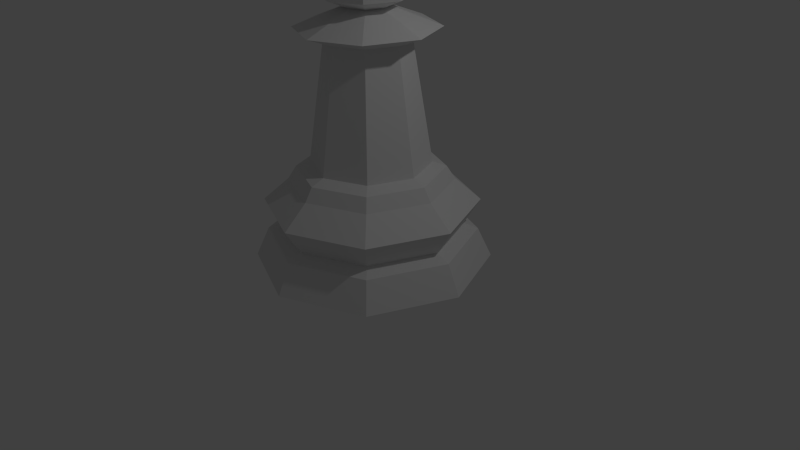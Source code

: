 # Source: LP_Pawn_fix_.blend  (saved by Blender 2.79.0; exported with 4.5.12 LTS)
import bpy
from mathutils import Matrix  # noqa: F401  (used for matrix-valued properties, if any)

bpy.ops.wm.read_factory_settings(use_empty=True)
scene = bpy.context.scene
scene.name = 'Scene'

# ---- collections
col_collection_1 = bpy.data.collections.new('Collection 1'); scene.collection.children.link(col_collection_1)

# ---- world
world_world = bpy.data.worlds.new('World'); scene.world = world_world
world_world.color = (0.05088, 0.05088, 0.05088)
world_world.use_sun_shadow = False
world_world.sun_shadow_jitter_overblur = 0.0
world_world.cycles.sampling_method = 'NONE'
world_world.cycles.sample_map_resolution = 256

# ---- cameras
cam_camera = bpy.data.cameras.new('Camera')
cam_camera.clip_end = 100.0
cam_camera.lens = 35.0
cam_camera.sensor_width = 32.0
cam_camera.sensor_height = 18.0
cam_camera.ortho_scale = 7.314
cam_camera.dof.focus_distance = 0.0
cam_camera.dof.aperture_fstop = 128.0

# ---- lights
light_lamp = bpy.data.lights.new('Lamp', 'POINT')
light_lamp.transmission_factor = 0.0
light_lamp.cutoff_distance = 30.0
light_lamp.energy = 100.0
light_lamp.shadow_buffer_clip_start = 1.001
light_lamp.shadow_soft_size = 0.1
light_lamp.shadow_maximum_resolution = 0.006
light_lamp.use_absolute_resolution = True
light_lamp.cycles.use_multiple_importance_sampling = False

# ---- meshes
me_cylinder = bpy.data.meshes.new('Cylinder')
me_cylinder.from_pydata([(-0.5521, 0.0, 2.088), (-0.7809, 0.0, 1.536), (-0.5521, 0.0, 0.9838), (-0.3904, 0.3904, 2.088), (-0.5521, 0.5521, 1.536), (-0.3904, 0.3904, 0.9838), (6.654e-08, 0.5521, 2.088), (4.327e-08, 0.7809, 1.536), (6.654e-08, 0.5521, 0.9838), (0.3904, 0.3904, 2.088), (0.5521, 0.5521, 1.536), (0.3904, 0.3904, 0.9838), (0.5521, 2.5e-08, 2.088), (0.7809, 1.728e-09, 1.536), (0.5521, 2.5e-08, 0.9838), (0.3904, -0.3904, 2.088), (0.5521, -0.5521, 1.536), (0.3904, -0.3904, 0.9838), (6.826e-08, 0.0, 0.7551), (6.654e-08, -0.5521, 2.088), (4.327e-08, -0.7809, 1.536), (6.654e-08, -0.5521, 0.9838), (1.999e-08, -4.827e-08, 2.317), (-0.3904, -0.3904, 2.088), (-0.5521, -0.5521, 1.536), (-0.3904, -0.3904, 0.9838), (6.44e-08, 0.7493, -1.028), (0.5298, 0.5298, -1.028), (0.7493, 2.847e-07, -1.028), (0.5298, -0.5298, -1.028), (-1.674e-07, -0.7493, -1.028), (-0.5298, -0.5298, -1.028), (-0.7493, 9.487e-07, -1.028), (-0.5298, 0.5298, -1.028), (5.552e-08, 1.029, -1.255), (0.7279, 0.7279, -1.255), (1.029, 2.343e-07, -1.255), (0.7279, -0.7279, -1.255), (-2.799e-07, -1.029, -1.255), (-0.7279, -0.7279, -1.255), (-1.029, 1.151e-06, -1.255), (-0.7279, 0.7279, -1.255), (2.047e-08, 1.326, -1.939), (0.0, 1.5, -2.317), (1.061, 1.061, -2.317), (0.9379, 0.9379, -1.939), (1.5, 1.132e-07, -2.317), (1.326, 1.579e-07, -1.939), (1.061, -1.061, -2.317), (0.9379, -0.9379, -1.939), (-4.888e-07, -1.5, -2.317), (-4.117e-07, -1.326, -1.939), (-1.061, -1.061, -2.317), (-0.9379, -0.9379, -1.939), (-1.5, 1.448e-06, -2.317), (-1.326, 1.339e-06, -1.939), (-1.061, 1.061, -2.317), (-0.9379, 0.9379, -1.939), (4.075e-08, 1.145, -1.862), (0.8098, 0.8098, -1.862), (1.145, 1.998e-07, -1.862), (0.8098, -0.8098, -1.862), (-3.325e-07, -1.145, -1.862), (-0.8098, -0.8098, -1.862), (-1.145, 1.22e-06, -1.862), (-0.8098, 0.8098, -1.862), (1.07e-08, 1.349, -1.534), (0.954, 0.954, -1.534), (1.349, 1.485e-07, -1.534), (0.954, -0.954, -1.534), (-4.292e-07, -1.349, -1.534), (-0.954, -0.954, -1.534), (-1.349, 1.349e-06, -1.534), (-0.954, 0.954, -1.534), (6.591e-08, 0.9242, -1.09), (0.6535, 0.6535, -1.09), (0.9242, 2.616e-07, -1.09), (0.6535, -0.6535, -1.09), (-2.352e-07, -0.9242, -1.09), (-0.6535, -0.6535, -1.09), (-0.9242, 1.084e-06, -1.09), (-0.6535, 0.6535, -1.09), (-0.3656, -0.3656, 0.487), (-0.5171, 7.932e-07, 0.487), (-7.105e-08, -0.5171, 0.487), (-0.3656, 0.3656, 0.487), (8.889e-08, 0.5171, 0.487), (0.3656, -0.3656, 0.487), (0.5171, 3.35e-07, 0.487), (0.3656, 0.3656, 0.487), (-0.6175, -0.6175, 0.6247), (-0.8733, 1.032e-06, 0.6247), (-2.091e-07, -0.8733, 0.6247), (-0.6175, 0.6175, 0.6247), (6.108e-08, 0.8733, 0.6247), (0.6175, -0.6175, 0.6247), (0.8733, 2.578e-07, 0.6247), (0.6175, 0.6175, 0.6247), (-0.1751, -0.1751, 0.8684), (-0.2476, 6.128e-07, 0.8684), (2.079e-08, -0.2476, 0.8684), (-0.1751, 0.1751, 0.8684), (9.739e-08, 0.2476, 0.8684), (0.1751, -0.1751, 0.8684), (0.2476, 3.934e-07, 0.8684), (0.1751, 0.1751, 0.8684)], [], [(2, 1, 4, 5), (1, 0, 3, 4), (5, 4, 7, 8), (4, 3, 6, 7), (8, 7, 10, 11), (7, 6, 9, 10), (11, 10, 13, 14), (10, 9, 12, 13), (14, 13, 16, 17), (13, 12, 15, 16), (17, 16, 20, 21), (16, 15, 19, 20), (20, 19, 23, 24), (21, 20, 24, 25), (0, 22, 3), (18, 2, 5), (3, 22, 6), (18, 5, 8), (6, 22, 9), (18, 8, 11), (9, 22, 12), (18, 11, 14), (12, 22, 15), (18, 14, 17), (15, 22, 19), (18, 17, 21), (19, 22, 23), (18, 21, 25), (18, 25, 2), (24, 23, 0, 1), (25, 24, 1, 2), (23, 22, 0), (75, 27, 28, 76), (80, 32, 33, 81), (39, 79, 80, 40), (74, 26, 27, 75), (81, 33, 26, 74), (44, 45, 47, 46), (51, 62, 63, 53), (53, 63, 64, 55), (77, 29, 30, 78), (76, 28, 29, 77), (79, 31, 32, 80), (78, 30, 31, 79), (46, 47, 49, 48), (64, 72, 73, 65), (65, 73, 66, 58), (48, 49, 51, 50), (58, 66, 67, 59), (59, 67, 68, 60), (50, 51, 53, 52), (62, 70, 71, 63), (60, 68, 69, 61), (52, 53, 55, 54), (63, 71, 72, 64), (61, 69, 70, 62), (68, 36, 37, 69), (73, 41, 34, 66), (72, 40, 41, 73), (67, 35, 36, 68), (66, 34, 35, 67), (54, 55, 57, 56), (55, 64, 65, 57), (57, 65, 58, 42), (50, 52, 54, 56, 43, 44, 46, 48), (41, 81, 74, 34), (70, 38, 39, 71), (69, 37, 38, 70), (40, 80, 81, 41), (71, 39, 40, 72), (56, 57, 42, 43), (42, 58, 59, 45), (45, 59, 60, 47), (49, 61, 62, 51), (47, 60, 61, 49), (43, 42, 45, 44), (36, 76, 77, 37), (37, 77, 78, 38), (34, 74, 75, 35), (35, 75, 76, 36), (38, 78, 79, 39), (28, 27, 89, 88), (82, 84, 92, 90), (33, 32, 83, 85), (30, 29, 87, 84), (26, 33, 85, 86), (32, 31, 82, 83), (27, 26, 86, 89), (29, 28, 88, 87), (31, 30, 84, 82), (97, 94, 102, 105), (88, 89, 97, 96), (84, 87, 95, 92), (85, 83, 91, 93), (83, 82, 90, 91), (89, 86, 94, 97), (87, 88, 96, 95), (86, 85, 93, 94), (98, 100, 103, 104, 105, 102, 101, 99), (95, 96, 104, 103), (94, 93, 101, 102), (90, 92, 100, 98), (96, 97, 105, 104), (92, 95, 103, 100), (93, 91, 99, 101), (91, 90, 98, 99)])
me_cylinder.materials.append(None)
me_cylinder.use_remesh_preserve_volume = False
me_cylinder.use_remesh_preserve_attributes = False
me_cylinder.use_mirror_vertex_groups = False
me_cylinder.update()

# ---- objects
ob_lp_pawn = bpy.data.objects.new('LP Pawn', me_cylinder)
ob_lamp = bpy.data.objects.new('Lamp', light_lamp)
ob_camera = bpy.data.objects.new('Camera', cam_camera)

# ---- transforms, parenting, visibility, modifiers, constraints
ob_lp_pawn.location = (0.0, 0.0, 2.317)
ob_lp_pawn.lineart.crease_threshold = 0.0
ob_lamp.location = (4.076, 1.005, 5.904)
ob_lamp.rotation_euler = (0.6503, 0.05522, 1.866)
ob_lamp.lock_rotations_4d = False
ob_lamp.empty_display_type = 'ARROWS'
ob_lamp.color = (0.0, 0.0, 0.0, 0.0)
ob_lamp.lineart.crease_threshold = 0.0
ob_camera.location = (7.481, -6.508, 5.344)
ob_camera.rotation_euler = (1.109, 0.01082, 0.8149)
ob_camera.lock_rotations_4d = False
ob_camera.empty_display_type = 'ARROWS'
ob_camera.color = (0.0, 0.0, 0.0, 0.0)
ob_camera.display_type = 'WIRE'
ob_camera.lineart.crease_threshold = 0.0

# ---- collection membership
col_collection_1.objects.link(ob_lp_pawn)
col_collection_1.objects.link(ob_lamp)
col_collection_1.objects.link(ob_camera)

# ---- scene / render settings (as saved in the file)
scene.camera = ob_camera
scene.frame_start = 1; scene.frame_end = 250; scene.frame_set(1)
scene.render.engine = 'BLENDER_EEVEE_NEXT'
scene.render.resolution_percentage = 50
scene.render.dither_intensity = 0.0
scene.cycles.use_denoising = False
scene.cycles.samples = 10
scene.cycles.sampling_pattern = 'TABULATED_SOBOL'
scene.cycles.light_sampling_threshold = 0.0
scene.cycles.use_adaptive_sampling = False
scene.cycles.use_light_tree = False
scene.cycles.blur_glossy = 0.0
scene.cycles.pixel_filter_type = 'GAUSSIAN'
scene.cycles.sample_clamp_indirect = 0.0
scene.view_settings.view_transform = 'Standard'
bpy.context.view_layer.update()
